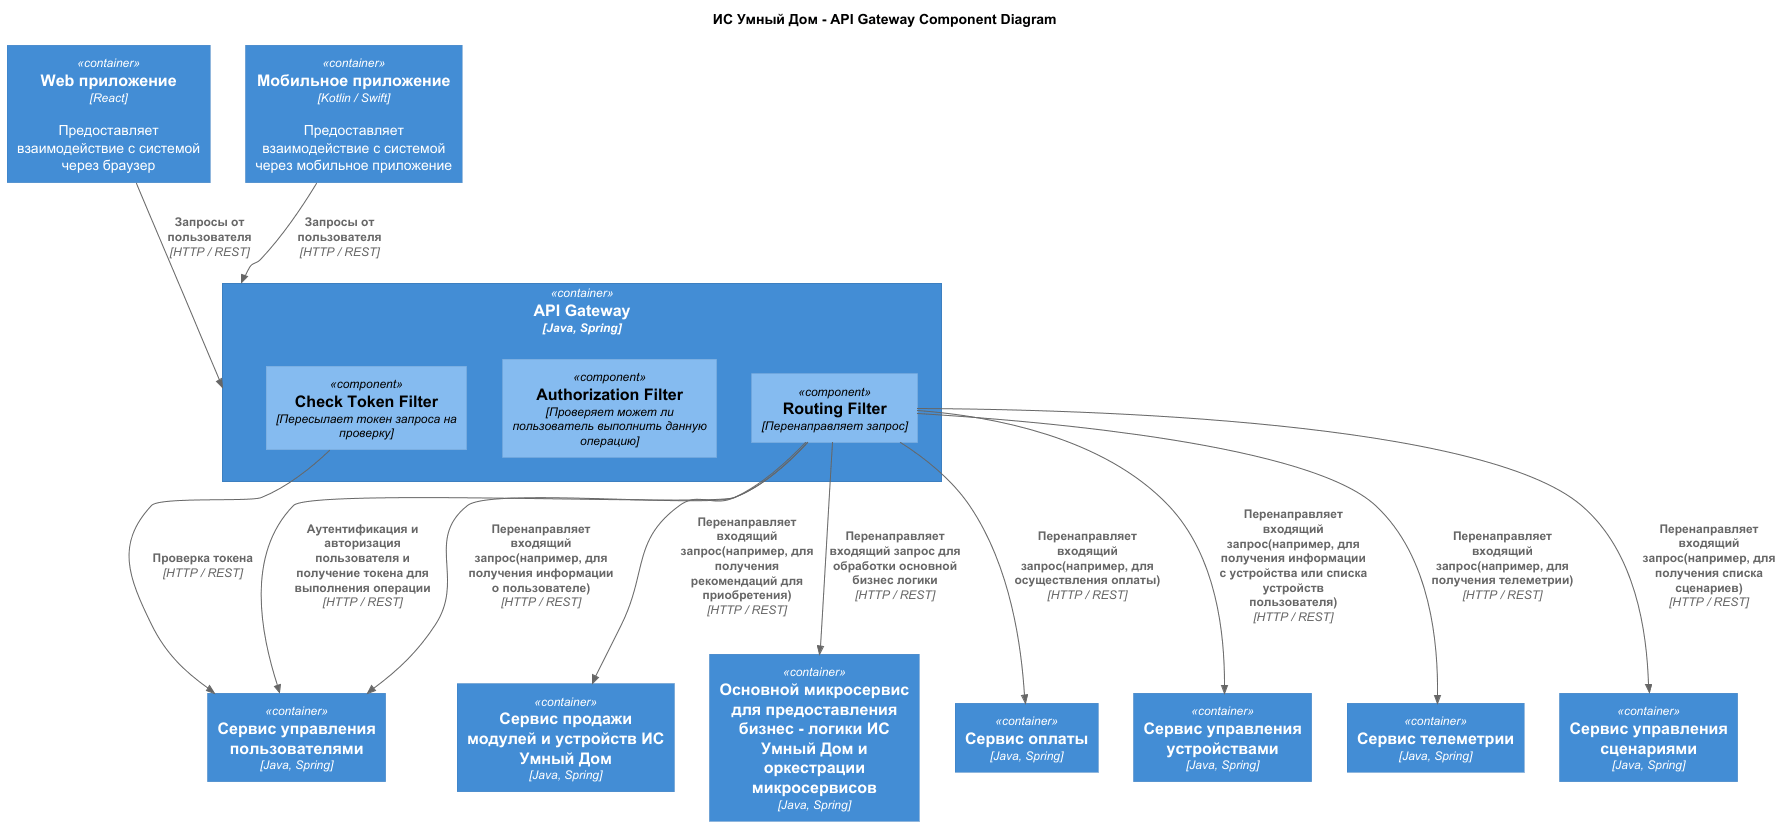

The diagram above was rendered by PlantUML. Its source (embedded in the PNG):
@startuml
title ИС Умный Дом - API Gateway Component Diagram

top to bottom direction

!includeurl https://raw.githubusercontent.com/RicardoNiepel/C4-PlantUML/master/C4_Component.puml
Container(WebApp, "Web приложение", "React", "Предоставляет взаимодействие с системой через браузер")
Container(MobileApp, "Мобильное приложение", "Kotlin / Swift", "Предоставляет взаимодействие с системой через мобильное приложение")
Container(UserService, "Сервис управления пользователями", "Java, Spring")
Container(MarketService, "Сервис продажи модулей и устройств ИС Умный Дом", "Java, Spring")
Container(CoreService, "Основной микросервис для предоставления бизнес - логики ИС Умный Дом и оркестрации микросервисов", "Java, Spring")
Container(PaymentService, "Сервис оплаты", "Java, Spring")
Container(DeviceService, "Сервис управления устройствами", "Java, Spring")
Container(TelemetryService, "Сервис телеметрии", "Java, Spring")
Container(ScenarioService, "Сервис управления сценариями", "Java, Spring")

Container(ApiGateway, "API Gateway", "Java, Spring") {
  Component(CheckTokenFilter, "Check Token Filter", "Пересылает токен запроса на проверку")
  Component(AuthorizationFilter, "Authorization Filter", "Проверяет может ли пользователь выполнить данную операцию")
  Component(RoutingFilter, "Routing Filter", "Перенаправляет запрос")
}


Rel(WebApp, ApiGateway, "Запросы от пользователя", "HTTP / REST")
Rel(MobileApp, ApiGateway, "Запросы от пользователя", "HTTP / REST")

Rel(RoutingFilter, UserService, "Аутентификация и авторизация пользователя и получение токена для выполнения операции", "HTTP / REST")
Rel(CheckTokenFilter, UserService, "Проверка токена", "HTTP / REST")
Rel(RoutingFilter, UserService, "Перенаправляет входящий запрос(например, для получения информации о пользователе)", "HTTP / REST")
Rel(RoutingFilter, MarketService, "Перенаправляет входящий запрос(например, для получения рекомендаций для приобретения)", "HTTP / REST")
Rel(RoutingFilter, CoreService, "Перенаправляет входящий запрос для обработки основной бизнес логики", "HTTP / REST")
Rel(RoutingFilter, PaymentService, "Перенаправляет входящий запрос(например, для осуществления оплаты)", "HTTP / REST")
Rel(RoutingFilter, DeviceService, "Перенаправляет входящий запрос(например, для получения информации с устройства или списка устройств пользователя)", "HTTP / REST")
Rel(RoutingFilter, TelemetryService, "Перенаправляет входящий запрос(например, для получения телеметрии)", "HTTP / REST")
Rel(RoutingFilter, ScenarioService, "Перенаправляет входящий запрос(например, для получения списка сценариев)", "HTTP / REST")


@enduml